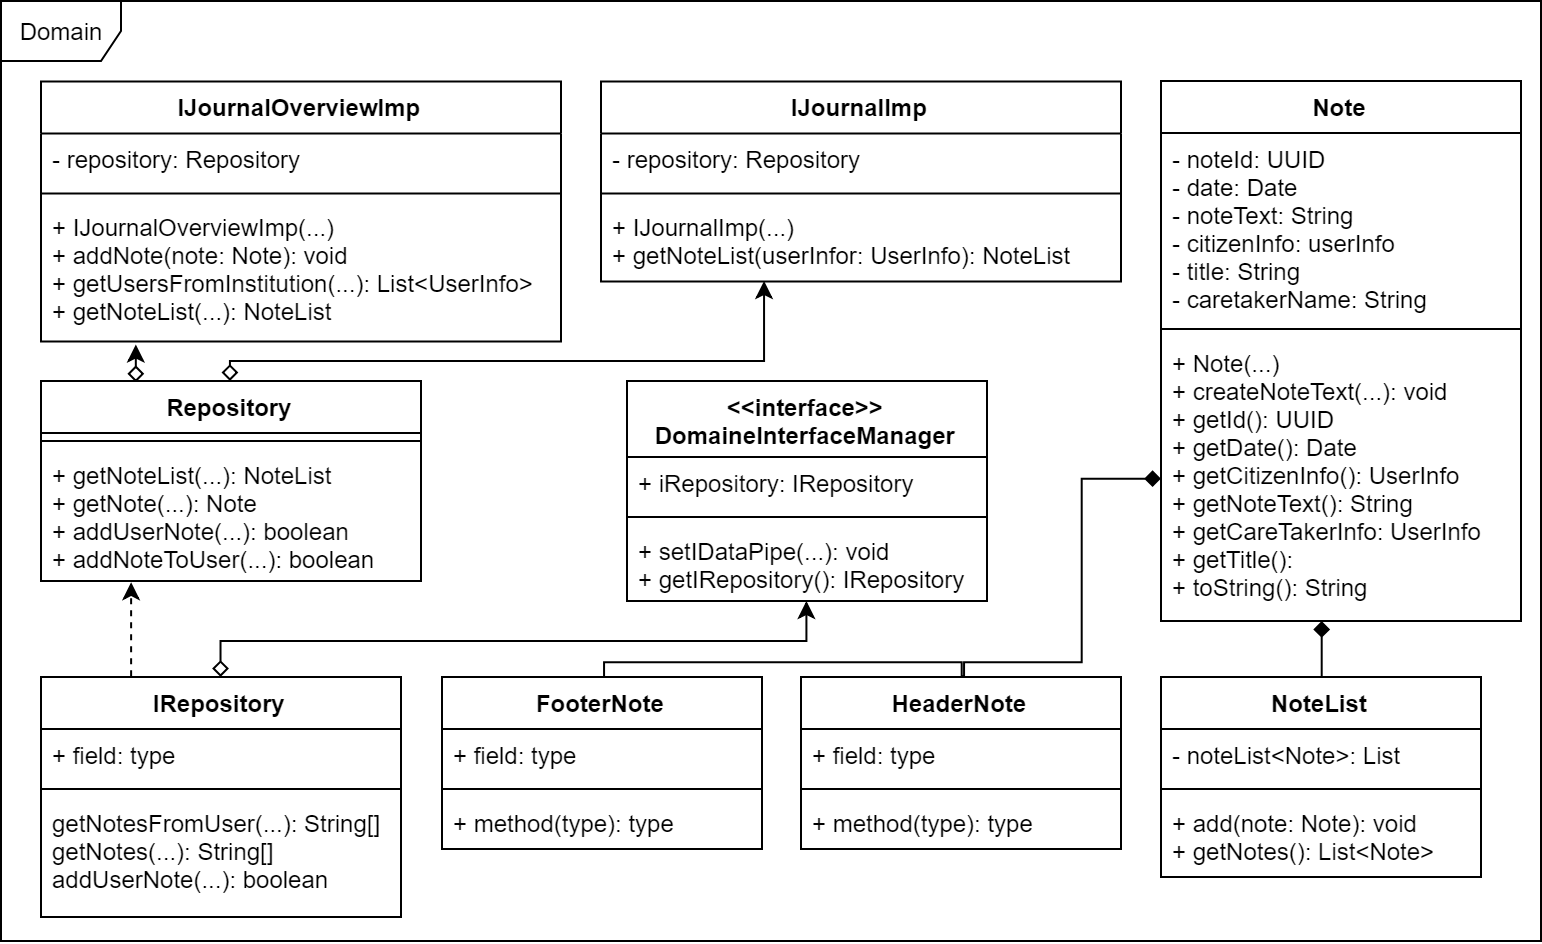

The diagram above was exported from draw.io. Its source (the exported page's mxGraphModel, read from the mxfile embedded in the PNG):
<mxGraphModel dx="1172" dy="700" grid="1" gridSize="10" guides="1" tooltips="1" connect="1" arrows="1" fold="1" page="1" pageScale="1" pageWidth="827" pageHeight="1169" math="0" shadow="0">
  <root>
    <mxCell id="0" />
    <mxCell id="1" parent="0" />
    <mxCell id="Av3rw029j-FDNJgIv2s--52" value="Domain" style="shape=umlFrame;whiteSpace=wrap;html=1;" parent="1" vertex="1">
      <mxGeometry x="10" width="770" height="470" as="geometry" />
    </mxCell>
    <mxCell id="Av3rw029j-FDNJgIv2s--49" style="edgeStyle=orthogonalEdgeStyle;rounded=0;orthogonalLoop=1;jettySize=auto;html=1;exitX=0.5;exitY=0;exitDx=0;exitDy=0;startArrow=none;startFill=0;endArrow=diamond;endFill=1;" parent="1" source="Av3rw029j-FDNJgIv2s--1" target="Av3rw029j-FDNJgIv2s--8" edge="1">
      <mxGeometry relative="1" as="geometry">
        <Array as="points">
          <mxPoint x="670" y="320" />
          <mxPoint x="670" y="320" />
        </Array>
      </mxGeometry>
    </mxCell>
    <mxCell id="Av3rw029j-FDNJgIv2s--1" value="NoteList" style="swimlane;fontStyle=1;align=center;verticalAlign=top;childLayout=stackLayout;horizontal=1;startSize=26;horizontalStack=0;resizeParent=1;resizeParentMax=0;resizeLast=0;collapsible=1;marginBottom=0;" parent="1" vertex="1">
      <mxGeometry x="590" y="338" width="160" height="100" as="geometry" />
    </mxCell>
    <mxCell id="Av3rw029j-FDNJgIv2s--2" value="- noteList&lt;Note&gt;: List" style="text;strokeColor=none;fillColor=none;align=left;verticalAlign=top;spacingLeft=4;spacingRight=4;overflow=hidden;rotatable=0;points=[[0,0.5],[1,0.5]];portConstraint=eastwest;" parent="Av3rw029j-FDNJgIv2s--1" vertex="1">
      <mxGeometry y="26" width="160" height="26" as="geometry" />
    </mxCell>
    <mxCell id="Av3rw029j-FDNJgIv2s--3" value="" style="line;strokeWidth=1;fillColor=none;align=left;verticalAlign=middle;spacingTop=-1;spacingLeft=3;spacingRight=3;rotatable=0;labelPosition=right;points=[];portConstraint=eastwest;" parent="Av3rw029j-FDNJgIv2s--1" vertex="1">
      <mxGeometry y="52" width="160" height="8" as="geometry" />
    </mxCell>
    <mxCell id="Av3rw029j-FDNJgIv2s--4" value="+ add(note: Note): void&#10;+ getNotes(): List&lt;Note&gt;&#10;" style="text;strokeColor=none;fillColor=none;align=left;verticalAlign=top;spacingLeft=4;spacingRight=4;overflow=hidden;rotatable=0;points=[[0,0.5],[1,0.5]];portConstraint=eastwest;" parent="Av3rw029j-FDNJgIv2s--1" vertex="1">
      <mxGeometry y="60" width="160" height="40" as="geometry" />
    </mxCell>
    <mxCell id="Av3rw029j-FDNJgIv2s--5" value="Note&#10;" style="swimlane;fontStyle=1;align=center;verticalAlign=top;childLayout=stackLayout;horizontal=1;startSize=26;horizontalStack=0;resizeParent=1;resizeParentMax=0;resizeLast=0;collapsible=1;marginBottom=0;" parent="1" vertex="1">
      <mxGeometry x="590" y="40" width="180" height="270" as="geometry" />
    </mxCell>
    <mxCell id="Av3rw029j-FDNJgIv2s--6" value="- noteId: UUID&#10;- date: Date&#10;- noteText: String &#10;- citizenInfo: userInfo&#10;- title: String&#10;- caretakerName: String&#10;&#10;" style="text;strokeColor=none;fillColor=none;align=left;verticalAlign=top;spacingLeft=4;spacingRight=4;overflow=hidden;rotatable=0;points=[[0,0.5],[1,0.5]];portConstraint=eastwest;" parent="Av3rw029j-FDNJgIv2s--5" vertex="1">
      <mxGeometry y="26" width="180" height="94" as="geometry" />
    </mxCell>
    <mxCell id="Av3rw029j-FDNJgIv2s--7" value="" style="line;strokeWidth=1;fillColor=none;align=left;verticalAlign=middle;spacingTop=-1;spacingLeft=3;spacingRight=3;rotatable=0;labelPosition=right;points=[];portConstraint=eastwest;" parent="Av3rw029j-FDNJgIv2s--5" vertex="1">
      <mxGeometry y="120" width="180" height="8" as="geometry" />
    </mxCell>
    <mxCell id="Av3rw029j-FDNJgIv2s--8" value="+ Note(...)&#10;+ createNoteText(...): void&#10;+ getId(): UUID&#10;+ getDate(): Date&#10;+ getCitizenInfo(): UserInfo&#10;+ getNoteText(): String&#10;+ getCareTakerInfo: UserInfo&#10;+ getTitle():&#10;+ toString(): String &#10;" style="text;strokeColor=none;fillColor=none;align=left;verticalAlign=top;spacingLeft=4;spacingRight=4;overflow=hidden;rotatable=0;points=[[0,0.5],[1,0.5]];portConstraint=eastwest;" parent="Av3rw029j-FDNJgIv2s--5" vertex="1">
      <mxGeometry y="128" width="180" height="142" as="geometry" />
    </mxCell>
    <mxCell id="Av3rw029j-FDNJgIv2s--17" value="IJournalImp" style="swimlane;fontStyle=1;align=center;verticalAlign=top;childLayout=stackLayout;horizontal=1;startSize=26;horizontalStack=0;resizeParent=1;resizeParentMax=0;resizeLast=0;collapsible=1;marginBottom=0;" parent="1" vertex="1">
      <mxGeometry x="310" y="40.19999694824219" width="260" height="100" as="geometry" />
    </mxCell>
    <mxCell id="Av3rw029j-FDNJgIv2s--18" value="- repository: Repository" style="text;strokeColor=none;fillColor=none;align=left;verticalAlign=top;spacingLeft=4;spacingRight=4;overflow=hidden;rotatable=0;points=[[0,0.5],[1,0.5]];portConstraint=eastwest;" parent="Av3rw029j-FDNJgIv2s--17" vertex="1">
      <mxGeometry y="26" width="260" height="26" as="geometry" />
    </mxCell>
    <mxCell id="Av3rw029j-FDNJgIv2s--19" value="" style="line;strokeWidth=1;fillColor=none;align=left;verticalAlign=middle;spacingTop=-1;spacingLeft=3;spacingRight=3;rotatable=0;labelPosition=right;points=[];portConstraint=eastwest;" parent="Av3rw029j-FDNJgIv2s--17" vertex="1">
      <mxGeometry y="52" width="260" height="8" as="geometry" />
    </mxCell>
    <mxCell id="Av3rw029j-FDNJgIv2s--20" value="+ IJournalImp(...)&#10;+ getNoteList(userInfor: UserInfo): NoteList&#10;" style="text;strokeColor=none;fillColor=none;align=left;verticalAlign=top;spacingLeft=4;spacingRight=4;overflow=hidden;rotatable=0;points=[[0,0.5],[1,0.5]];portConstraint=eastwest;" parent="Av3rw029j-FDNJgIv2s--17" vertex="1">
      <mxGeometry y="60" width="260" height="40" as="geometry" />
    </mxCell>
    <mxCell id="Av3rw029j-FDNJgIv2s--21" value="IJournalOverviewImp" style="swimlane;fontStyle=1;align=center;verticalAlign=top;childLayout=stackLayout;horizontal=1;startSize=26;horizontalStack=0;resizeParent=1;resizeParentMax=0;resizeLast=0;collapsible=1;marginBottom=0;" parent="1" vertex="1">
      <mxGeometry x="30" y="40.19999694824219" width="260" height="130" as="geometry" />
    </mxCell>
    <mxCell id="Av3rw029j-FDNJgIv2s--22" value="- repository: Repository" style="text;strokeColor=none;fillColor=none;align=left;verticalAlign=top;spacingLeft=4;spacingRight=4;overflow=hidden;rotatable=0;points=[[0,0.5],[1,0.5]];portConstraint=eastwest;" parent="Av3rw029j-FDNJgIv2s--21" vertex="1">
      <mxGeometry y="26" width="260" height="26" as="geometry" />
    </mxCell>
    <mxCell id="Av3rw029j-FDNJgIv2s--23" value="" style="line;strokeWidth=1;fillColor=none;align=left;verticalAlign=middle;spacingTop=-1;spacingLeft=3;spacingRight=3;rotatable=0;labelPosition=right;points=[];portConstraint=eastwest;" parent="Av3rw029j-FDNJgIv2s--21" vertex="1">
      <mxGeometry y="52" width="260" height="8" as="geometry" />
    </mxCell>
    <mxCell id="Av3rw029j-FDNJgIv2s--24" value="+ IJournalOverviewImp(...)&#10;+ addNote(note: Note): void&#10;+ getUsersFromInstitution(...): List&lt;UserInfo&gt;&#10;+ getNoteList(...): NoteList&#10;" style="text;strokeColor=none;fillColor=none;align=left;verticalAlign=top;spacingLeft=4;spacingRight=4;overflow=hidden;rotatable=0;points=[[0,0.5],[1,0.5]];portConstraint=eastwest;" parent="Av3rw029j-FDNJgIv2s--21" vertex="1">
      <mxGeometry y="60" width="260" height="70" as="geometry" />
    </mxCell>
    <mxCell id="Av3rw029j-FDNJgIv2s--25" value="&lt;&lt;interface&gt;&gt;&#10;DomaineInterfaceManager&#10;" style="swimlane;fontStyle=1;align=center;verticalAlign=top;childLayout=stackLayout;horizontal=1;startSize=38;horizontalStack=0;resizeParent=1;resizeParentMax=0;resizeLast=0;collapsible=1;marginBottom=0;" parent="1" vertex="1">
      <mxGeometry x="323" y="190" width="180" height="110" as="geometry" />
    </mxCell>
    <mxCell id="Av3rw029j-FDNJgIv2s--26" value="+ iRepository: IRepository" style="text;strokeColor=none;fillColor=none;align=left;verticalAlign=top;spacingLeft=4;spacingRight=4;overflow=hidden;rotatable=0;points=[[0,0.5],[1,0.5]];portConstraint=eastwest;" parent="Av3rw029j-FDNJgIv2s--25" vertex="1">
      <mxGeometry y="38" width="180" height="26" as="geometry" />
    </mxCell>
    <mxCell id="Av3rw029j-FDNJgIv2s--27" value="" style="line;strokeWidth=1;fillColor=none;align=left;verticalAlign=middle;spacingTop=-1;spacingLeft=3;spacingRight=3;rotatable=0;labelPosition=right;points=[];portConstraint=eastwest;" parent="Av3rw029j-FDNJgIv2s--25" vertex="1">
      <mxGeometry y="64" width="180" height="8" as="geometry" />
    </mxCell>
    <mxCell id="Av3rw029j-FDNJgIv2s--28" value="+ setIDataPipe(...): void&#10;+ getIRepository(): IRepository&#10;" style="text;strokeColor=none;fillColor=none;align=left;verticalAlign=top;spacingLeft=4;spacingRight=4;overflow=hidden;rotatable=0;points=[[0,0.5],[1,0.5]];portConstraint=eastwest;" parent="Av3rw029j-FDNJgIv2s--25" vertex="1">
      <mxGeometry y="72" width="180" height="38" as="geometry" />
    </mxCell>
    <mxCell id="Av3rw029j-FDNJgIv2s--50" style="edgeStyle=orthogonalEdgeStyle;rounded=0;orthogonalLoop=1;jettySize=auto;html=1;startArrow=none;startFill=0;endArrow=diamond;endFill=1;exitX=0.5;exitY=0;exitDx=0;exitDy=0;" parent="1" source="Av3rw029j-FDNJgIv2s--29" target="Av3rw029j-FDNJgIv2s--8" edge="1">
      <mxGeometry relative="1" as="geometry">
        <Array as="points">
          <mxPoint x="491" y="330" />
          <mxPoint x="550" y="330" />
          <mxPoint x="550" y="239" />
        </Array>
      </mxGeometry>
    </mxCell>
    <mxCell id="Av3rw029j-FDNJgIv2s--29" value="HeaderNote" style="swimlane;fontStyle=1;align=center;verticalAlign=top;childLayout=stackLayout;horizontal=1;startSize=26;horizontalStack=0;resizeParent=1;resizeParentMax=0;resizeLast=0;collapsible=1;marginBottom=0;" parent="1" vertex="1">
      <mxGeometry x="410" y="338" width="160" height="86" as="geometry" />
    </mxCell>
    <mxCell id="Av3rw029j-FDNJgIv2s--30" value="+ field: type" style="text;strokeColor=none;fillColor=none;align=left;verticalAlign=top;spacingLeft=4;spacingRight=4;overflow=hidden;rotatable=0;points=[[0,0.5],[1,0.5]];portConstraint=eastwest;" parent="Av3rw029j-FDNJgIv2s--29" vertex="1">
      <mxGeometry y="26" width="160" height="26" as="geometry" />
    </mxCell>
    <mxCell id="Av3rw029j-FDNJgIv2s--31" value="" style="line;strokeWidth=1;fillColor=none;align=left;verticalAlign=middle;spacingTop=-1;spacingLeft=3;spacingRight=3;rotatable=0;labelPosition=right;points=[];portConstraint=eastwest;" parent="Av3rw029j-FDNJgIv2s--29" vertex="1">
      <mxGeometry y="52" width="160" height="8" as="geometry" />
    </mxCell>
    <mxCell id="Av3rw029j-FDNJgIv2s--32" value="+ method(type): type" style="text;strokeColor=none;fillColor=none;align=left;verticalAlign=top;spacingLeft=4;spacingRight=4;overflow=hidden;rotatable=0;points=[[0,0.5],[1,0.5]];portConstraint=eastwest;" parent="Av3rw029j-FDNJgIv2s--29" vertex="1">
      <mxGeometry y="60" width="160" height="26" as="geometry" />
    </mxCell>
    <mxCell id="Av3rw029j-FDNJgIv2s--51" style="edgeStyle=orthogonalEdgeStyle;rounded=0;orthogonalLoop=1;jettySize=auto;html=1;startArrow=none;startFill=0;endArrow=none;endFill=0;" parent="1" source="Av3rw029j-FDNJgIv2s--33" edge="1">
      <mxGeometry relative="1" as="geometry">
        <mxPoint x="490" y="338" as="targetPoint" />
        <Array as="points">
          <mxPoint x="311" y="330" />
          <mxPoint x="490" y="330" />
        </Array>
      </mxGeometry>
    </mxCell>
    <mxCell id="Av3rw029j-FDNJgIv2s--33" value="FooterNote" style="swimlane;fontStyle=1;align=center;verticalAlign=top;childLayout=stackLayout;horizontal=1;startSize=26;horizontalStack=0;resizeParent=1;resizeParentMax=0;resizeLast=0;collapsible=1;marginBottom=0;" parent="1" vertex="1">
      <mxGeometry x="230.5" y="338" width="160" height="86" as="geometry" />
    </mxCell>
    <mxCell id="Av3rw029j-FDNJgIv2s--34" value="+ field: type" style="text;strokeColor=none;fillColor=none;align=left;verticalAlign=top;spacingLeft=4;spacingRight=4;overflow=hidden;rotatable=0;points=[[0,0.5],[1,0.5]];portConstraint=eastwest;" parent="Av3rw029j-FDNJgIv2s--33" vertex="1">
      <mxGeometry y="26" width="160" height="26" as="geometry" />
    </mxCell>
    <mxCell id="Av3rw029j-FDNJgIv2s--35" value="" style="line;strokeWidth=1;fillColor=none;align=left;verticalAlign=middle;spacingTop=-1;spacingLeft=3;spacingRight=3;rotatable=0;labelPosition=right;points=[];portConstraint=eastwest;" parent="Av3rw029j-FDNJgIv2s--33" vertex="1">
      <mxGeometry y="52" width="160" height="8" as="geometry" />
    </mxCell>
    <mxCell id="Av3rw029j-FDNJgIv2s--36" value="+ method(type): type" style="text;strokeColor=none;fillColor=none;align=left;verticalAlign=top;spacingLeft=4;spacingRight=4;overflow=hidden;rotatable=0;points=[[0,0.5],[1,0.5]];portConstraint=eastwest;" parent="Av3rw029j-FDNJgIv2s--33" vertex="1">
      <mxGeometry y="60" width="160" height="26" as="geometry" />
    </mxCell>
    <mxCell id="Av3rw029j-FDNJgIv2s--46" style="edgeStyle=orthogonalEdgeStyle;rounded=0;orthogonalLoop=1;jettySize=auto;html=1;entryX=0.315;entryY=0.995;entryDx=0;entryDy=0;entryPerimeter=0;startArrow=diamond;startFill=0;" parent="1" source="Av3rw029j-FDNJgIv2s--37" target="Av3rw029j-FDNJgIv2s--20" edge="1">
      <mxGeometry relative="1" as="geometry">
        <Array as="points">
          <mxPoint x="125" y="180" />
          <mxPoint x="392" y="180" />
        </Array>
      </mxGeometry>
    </mxCell>
    <mxCell id="Av3rw029j-FDNJgIv2s--48" style="edgeStyle=orthogonalEdgeStyle;rounded=0;orthogonalLoop=1;jettySize=auto;html=1;exitX=0.25;exitY=0;exitDx=0;exitDy=0;entryX=0.183;entryY=1.014;entryDx=0;entryDy=0;entryPerimeter=0;startArrow=diamond;startFill=0;endArrow=classic;endFill=1;" parent="1" source="Av3rw029j-FDNJgIv2s--37" target="Av3rw029j-FDNJgIv2s--24" edge="1">
      <mxGeometry relative="1" as="geometry">
        <Array as="points">
          <mxPoint x="77" y="180" />
          <mxPoint x="77" y="180" />
        </Array>
      </mxGeometry>
    </mxCell>
    <mxCell id="Av3rw029j-FDNJgIv2s--37" value="Repository" style="swimlane;fontStyle=1;align=center;verticalAlign=top;childLayout=stackLayout;horizontal=1;startSize=26;horizontalStack=0;resizeParent=1;resizeParentMax=0;resizeLast=0;collapsible=1;marginBottom=0;" parent="1" vertex="1">
      <mxGeometry x="30" y="190" width="190" height="100" as="geometry" />
    </mxCell>
    <mxCell id="Av3rw029j-FDNJgIv2s--39" value="" style="line;strokeWidth=1;fillColor=none;align=left;verticalAlign=middle;spacingTop=-1;spacingLeft=3;spacingRight=3;rotatable=0;labelPosition=right;points=[];portConstraint=eastwest;" parent="Av3rw029j-FDNJgIv2s--37" vertex="1">
      <mxGeometry y="26" width="190" height="8" as="geometry" />
    </mxCell>
    <mxCell id="Av3rw029j-FDNJgIv2s--40" value="+ getNoteList(...): NoteList&#10;+ getNote(...): Note&#10;+ addUserNote(...): boolean&#10;+ addNoteToUser(...): boolean&#10;" style="text;strokeColor=none;fillColor=none;align=left;verticalAlign=top;spacingLeft=4;spacingRight=4;overflow=hidden;rotatable=0;points=[[0,0.5],[1,0.5]];portConstraint=eastwest;" parent="Av3rw029j-FDNJgIv2s--37" vertex="1">
      <mxGeometry y="34" width="190" height="66" as="geometry" />
    </mxCell>
    <mxCell id="uwTA-kyUt3PNQhD6a1Gz-1" style="edgeStyle=orthogonalEdgeStyle;rounded=0;orthogonalLoop=1;jettySize=auto;html=1;exitX=0.25;exitY=0;exitDx=0;exitDy=0;entryX=0.238;entryY=1.012;entryDx=0;entryDy=0;entryPerimeter=0;dashed=1;" edge="1" parent="1" source="Av3rw029j-FDNJgIv2s--42" target="Av3rw029j-FDNJgIv2s--40">
      <mxGeometry relative="1" as="geometry" />
    </mxCell>
    <mxCell id="Av3rw029j-FDNJgIv2s--42" value="IRepository" style="swimlane;fontStyle=1;align=center;verticalAlign=top;childLayout=stackLayout;horizontal=1;startSize=26;horizontalStack=0;resizeParent=1;resizeParentMax=0;resizeLast=0;collapsible=1;marginBottom=0;" parent="1" vertex="1">
      <mxGeometry x="30" y="338" width="180" height="120" as="geometry" />
    </mxCell>
    <mxCell id="Av3rw029j-FDNJgIv2s--43" value="+ field: type" style="text;strokeColor=none;fillColor=none;align=left;verticalAlign=top;spacingLeft=4;spacingRight=4;overflow=hidden;rotatable=0;points=[[0,0.5],[1,0.5]];portConstraint=eastwest;" parent="Av3rw029j-FDNJgIv2s--42" vertex="1">
      <mxGeometry y="26" width="180" height="26" as="geometry" />
    </mxCell>
    <mxCell id="Av3rw029j-FDNJgIv2s--44" value="" style="line;strokeWidth=1;fillColor=none;align=left;verticalAlign=middle;spacingTop=-1;spacingLeft=3;spacingRight=3;rotatable=0;labelPosition=right;points=[];portConstraint=eastwest;" parent="Av3rw029j-FDNJgIv2s--42" vertex="1">
      <mxGeometry y="52" width="180" height="8" as="geometry" />
    </mxCell>
    <mxCell id="Av3rw029j-FDNJgIv2s--45" value="getNotesFromUser(...): String[]&#10;getNotes(...): String[]&#10;addUserNote(...): boolean&#10;" style="text;strokeColor=none;fillColor=none;align=left;verticalAlign=top;spacingLeft=4;spacingRight=4;overflow=hidden;rotatable=0;points=[[0,0.5],[1,0.5]];portConstraint=eastwest;" parent="Av3rw029j-FDNJgIv2s--42" vertex="1">
      <mxGeometry y="60" width="180" height="60" as="geometry" />
    </mxCell>
    <mxCell id="Av3rw029j-FDNJgIv2s--47" style="edgeStyle=orthogonalEdgeStyle;rounded=0;orthogonalLoop=1;jettySize=auto;html=1;startArrow=classic;startFill=1;endArrow=diamond;endFill=0;" parent="1" target="Av3rw029j-FDNJgIv2s--42" edge="1">
      <mxGeometry relative="1" as="geometry">
        <mxPoint x="413" y="300" as="sourcePoint" />
        <Array as="points">
          <mxPoint x="413" y="320" />
          <mxPoint x="120" y="320" />
        </Array>
      </mxGeometry>
    </mxCell>
  </root>
</mxGraphModel>